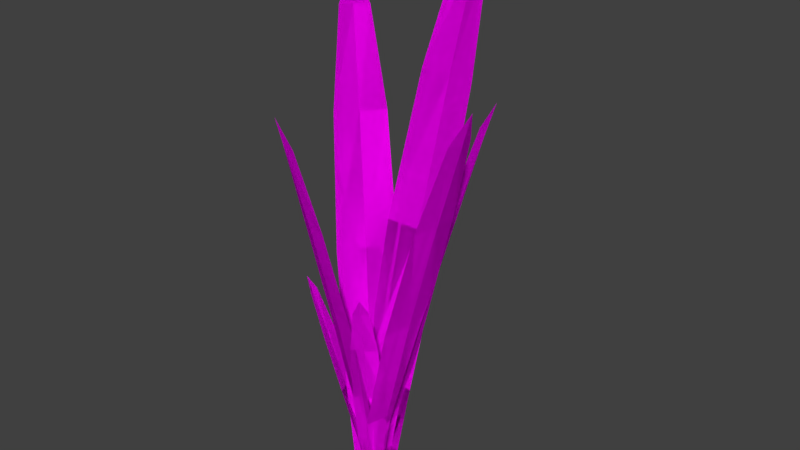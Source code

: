 # Source: bush.blend  (saved by Blender 2.79.0; exported with 4.5.12 LTS)
import bpy
from mathutils import Matrix  # noqa: F401  (used for matrix-valued properties, if any)

bpy.ops.wm.read_factory_settings(use_empty=True)
scene = bpy.context.scene
scene.name = 'Scene'

# ---- collections
col_collection_1 = bpy.data.collections.new('Collection 1'); scene.collection.children.link(col_collection_1)

# ---- images (referenced by path relative to the original .blend; pixels are not part of the script)
import os
ASSET_DIR = os.environ.get("B2B_ASSET_DIR", "")  # directory of the original .blend (textures are referenced by path, not embedded)
HERE = os.path.dirname(os.path.abspath(__file__))  # packed textures are extracted next to this script under _unpacked/

def load_image(name, relpath, width, height, colorspace="sRGB"):
    """Load a texture the original file referenced (path relative to the .blend, or extracted next to this script)."""
    p = next((c for c in (os.path.join(HERE, relpath), os.path.join(ASSET_DIR, relpath)) if relpath and os.path.exists(c)), "")
    if p:
        img = bpy.data.images.load(p, check_existing=True)
        img.name = name
    else:  # same state as the original file: an image datablock whose file is absent (Cycles renders it pink)
        img = bpy.data.images.new(name, width, height)
        img.source = "FILE"
        img.filepath = "//" + (relpath or name)
    img.colorspace_settings.name = colorspace
    return img
img_rainforestleaves_png = load_image('rainForestLeaves.png', 'rainForestLeaves.png', 1024, 1024, 'sRGB')

# ---- materials (node trees are filled in below, after node groups)
mat_bush = bpy.data.materials.new('bush')
mat_bush.alpha_threshold = 0.0
mat_bush.roughness = 0.5

# ---- material node trees
mat_bush.use_nodes = True; mat_bush.node_tree.nodes.clear()
_N = mat_bush.node_tree.nodes; _L = mat_bush.node_tree.links
n0 = _N.new('ShaderNodeOutputMaterial'); n0.name = 'Material Output'; n0.location = (300, 300)
n1 = _N.new('ShaderNodeBsdfDiffuse'); n1.name = 'Diffuse BSDF'; n1.location = (10, 300)
n2 = _N.new('ShaderNodeTexImage'); n2.name = 'Image Texture'; n2.location = (-180, 300)
n2.width = 140
n2.image = img_rainforestleaves_png
_L.new(n1.outputs[0], n0.inputs[0])
_L.new(n2.outputs[0], n1.inputs[0])
n0.is_active_output = True

# ---- world
world_world = bpy.data.worlds.new('World'); scene.world = world_world
world_world.color = (0.05088, 0.05088, 0.05088)
world_world.use_sun_shadow = False
world_world.sun_shadow_jitter_overblur = 0.0
world_world.cycles.sampling_method = 'MANUAL'

# ---- meshes
me_circle = bpy.data.meshes.new('Circle')
me_circle.from_pydata([(0.2761, 1.797, -0.4887), (-0.2547, 1.673, -0.4392), (-0.6825, 1.324, -0.3334), (-0.8928, 0.852, -0.1999), (-0.829, 0.3636, -0.07395), (-0.4838, 0.0002969, -0.02691), (0.02432, -0.001288, -0.037), (0.5134, 0.0006248, -0.01825), (0.8981, 0.3641, -0.05895), (1.102, 0.8527, -0.1826), (1.045, 1.324, -0.3184), (0.7425, 1.674, -0.4306), (0.04409, 0.3621, -0.08087), (0.1139, 0.8506, -0.2057), (0.1902, 1.32, -0.3398), (0.2531, 1.669, -0.4488), (0.2531, 1.669, -0.4488), (0.1902, 1.32, -0.3398), (0.1139, 0.8506, -0.2057), (0.04409, 0.3621, -0.08087), (0.7425, 1.674, -0.4306), (1.045, 1.324, -0.3184), (1.102, 0.8527, -0.1826), (0.8981, 0.3641, -0.05895), (0.5134, 0.0006248, -0.01825), (0.02432, -0.001288, -0.037), (-0.4838, 0.0002969, -0.02691), (-0.829, 0.3636, -0.07395), (-0.8928, 0.852, -0.1999), (-0.6825, 1.324, -0.3334), (-0.2547, 1.673, -0.4392), (0.2761, 1.797, -0.4887), (2.277, 1.318, -0.2457), (1.777, 1.227, -0.2498), (1.087, 0.9706, -0.2178), (0.393, 0.6247, -0.1585), (-0.1216, 0.2666, -0.08736), (-0.1417, 0.0002177, -0.04228), (0.1742, -0.0009442, -0.01841), (0.3543, 0.0004581, 0.01982), (0.7376, 0.267, 0.02021), (1.385, 0.6252, -0.03425), (1.946, 0.971, -0.1102), (2.273, 1.227, -0.1877), (0.3759, 0.2655, -0.04075), (0.957, 0.6237, -0.1035), (1.582, 0.9676, -0.1709), (2.091, 1.224, -0.2256), (2.091, 1.224, -0.2256), (1.582, 0.9676, -0.1709), (0.957, 0.6237, -0.1035), (0.3759, 0.2655, -0.04075), (2.273, 1.227, -0.1877), (1.946, 0.971, -0.1102), (1.385, 0.6252, -0.03425), (0.7376, 0.267, 0.02021), (0.3543, 0.0004581, 0.01982), (0.1742, -0.0009442, -0.01841), (-0.1417, 0.0002177, -0.04228), (-0.1216, 0.2666, -0.08736), (0.393, 0.6247, -0.1585), (1.087, 0.9706, -0.2178), (1.777, 1.227, -0.2498), (2.277, 1.318, -0.2457), (3.304, 1.4, 0.03257), (2.978, 1.303, -0.01577), (2.269, 1.031, -0.05579), (1.368, 0.6637, -0.07676), (0.514, 0.2832, -0.07307), (0.19, 0.0002313, -0.0429), (0.2502, -0.001003, 0.002772), (0.1153, 0.0004867, 0.04628), (0.3847, 0.2836, 0.08139), (1.219, 0.6642, 0.1016), (2.139, 1.032, 0.09867), (2.904, 1.304, 0.07341), (0.5469, 0.282, 0.005246), (1.391, 0.6626, 0.0135), (2.298, 1.028, 0.02249), (3.035, 1.3, 0.02987), (3.035, 1.3, 0.02987), (2.298, 1.028, 0.02249), (1.391, 0.6626, 0.0135), (0.5469, 0.282, 0.005246), (2.904, 1.304, 0.07341), (2.139, 1.032, 0.09867), (1.219, 0.6642, 0.1016), (0.3847, 0.2836, 0.08139), (0.1153, 0.0004867, 0.04628), (0.2502, -0.001003, 0.002772), (0.19, 0.0002313, -0.0429), (0.514, 0.2832, -0.07307), (1.368, 0.6637, -0.07676), (2.269, 1.031, -0.05579), (2.978, 1.303, -0.01577), (3.304, 1.4, 0.03257), (0.6633, 0.7747, 0.1406), (0.7518, 0.7214, 0.1101), (0.7227, 0.5708, 0.06783), (0.5825, 0.3674, 0.02502), (0.3717, 0.1568, -0.006691), (0.2224, 0.001296, -0.005735), (0.07673, 0.0004535, 0.01306), (-0.1293, 0.0003142, 0.02163), (-0.2375, 0.1551, 0.04071), (-0.1209, 0.3654, 0.07975), (0.1135, 0.5691, 0.1152), (0.4001, 0.7204, 0.1375), (0.09729, 0.1556, 0.02212), (0.261, 0.366, 0.0575), (0.4477, 0.5684, 0.0965), (0.6055, 0.7194, 0.1287), (0.6055, 0.7194, 0.1287), (0.4477, 0.5684, 0.0965), (0.261, 0.366, 0.0575), (0.09729, 0.1556, 0.02212), (0.4001, 0.7204, 0.1375), (0.1135, 0.5691, 0.1152), (-0.1209, 0.3654, 0.07975), (-0.2375, 0.1551, 0.04071), (-0.1293, 0.0003142, 0.02163), (0.07673, 0.0004535, 0.01306), (0.2224, 0.001296, -0.005735), (0.3717, 0.1568, -0.006691), (0.5825, 0.3674, 0.02502), (0.7227, 0.5708, 0.06783), (0.7518, 0.7214, 0.1101), (0.6633, 0.7747, 0.1406), (-1.151, 1.323, 0.2387), (-0.6889, 1.232, 0.2255), (-0.1864, 0.9744, 0.1819), (0.2211, 0.6272, 0.1194), (0.4247, 0.2677, 0.05543), (0.2758, 0.002212, 0.03158), (-0.09316, 0.0007742, 0.02469), (-0.3894, 0.0005364, -0.001573), (-0.7274, 0.2648, -0.001995), (-1.109, 0.6238, 0.05311), (-1.339, 0.9715, 0.1245), (-1.354, 1.23, 0.1923), (-0.1877, 0.2657, 0.0364), (-0.4805, 0.6249, 0.09595), (-0.7976, 0.9704, 0.1626), (-1.057, 1.228, 0.2184), (-1.057, 1.228, 0.2184), (-0.7976, 0.9704, 0.1626), (-0.4805, 0.6249, 0.09595), (-0.1877, 0.2657, 0.0364), (-1.354, 1.23, 0.1923), (-1.339, 0.9715, 0.1245), (-1.109, 0.6238, 0.05311), (-0.7274, 0.2648, -0.001995), (-0.3894, 0.0005364, -0.001573), (-0.09316, 0.0007742, 0.02469), (0.2758, 0.002212, 0.03158), (0.4247, 0.2677, 0.05543), (0.2211, 0.6272, 0.1194), (-0.1864, 0.9744, 0.1819), (-0.6889, 1.232, 0.2255), (-1.151, 1.323, 0.2387), (-2.177, 0.6909, 0.02504), (-1.9, 0.6458, 0.04231), (-1.387, 0.5132, 0.05145), (-0.7783, 0.3325, 0.04985), (-0.2291, 0.1439, 0.03828), (-0.01256, 0.001283, 0.02432), (-0.1201, -0.001596, 0.004644), (-0.1348, -0.002252, -0.01871), (-0.4408, 0.1378, -0.03625), (-1.023, 0.3254, -0.03622), (-1.599, 0.507, -0.02308), (-2.023, 0.6423, -0.0007184), (-0.3813, 0.1397, 0.002849), (-0.9469, 0.3278, 0.00865), (-1.537, 0.508, 0.016), (-2.005, 0.6419, 0.02262), (-2.005, 0.6419, 0.02262), (-1.537, 0.508, 0.016), (-0.9469, 0.3278, 0.00865), (-0.3813, 0.1397, 0.002849), (-2.023, 0.6423, -0.0007184), (-1.599, 0.507, -0.02308), (-1.023, 0.3254, -0.03622), (-0.4408, 0.1378, -0.03625), (-0.1348, -0.002252, -0.01871), (-0.1201, -0.001596, 0.004644), (-0.01256, 0.001283, 0.02432), (-0.2291, 0.1439, 0.03828), (-0.7783, 0.3325, 0.04985), (-1.387, 0.5132, 0.05145), (-1.9, 0.6458, 0.04231), (-2.177, 0.6909, 0.02504), (-3.165, 1.592, -0.3364), (-3.026, 1.487, -0.2597), (-2.474, 1.18, -0.1553), (-1.657, 0.7636, -0.05221), (-0.7935, 0.3297, 0.02374), (-0.3705, 0.003667, 0.03509), (-0.2529, -0.002042, -0.01595), (0.06211, -0.003934, -0.05472), (-0.0442, 0.3165, -0.1318), (-0.7917, 0.7484, -0.2318), (-1.724, 1.167, -0.3109), (-2.593, 1.479, -0.3495), (-0.5176, 0.3212, -0.06017), (-1.323, 0.7541, -0.1481), (-2.194, 1.169, -0.2388), (-2.905, 1.479, -0.3103), (-2.905, 1.479, -0.3103), (-2.194, 1.169, -0.2388), (-1.323, 0.7541, -0.1481), (-0.5176, 0.3212, -0.06017), (-2.593, 1.479, -0.3495), (-1.724, 1.167, -0.3109), (-0.7917, 0.7484, -0.2318), (-0.0442, 0.3165, -0.1318), (0.06211, -0.003934, -0.05472), (-0.2529, -0.002042, -0.01595), (-0.3705, 0.003667, 0.03509), (-0.7935, 0.3297, 0.02374), (-1.657, 0.7636, -0.05221), (-2.474, 1.18, -0.1553), (-3.026, 1.487, -0.2597), (-3.165, 1.592, -0.3364)], [], [(6, 7, 8, 12), (12, 8, 9, 13), (13, 9, 10, 14), (14, 10, 11, 15), (0, 1, 15), (2, 14, 15, 1), (3, 13, 14, 2), (4, 12, 13, 3), (5, 6, 12, 4), (11, 0, 15), (20, 16, 31), (26, 27, 19, 25), (27, 28, 18, 19), (28, 29, 17, 18), (29, 30, 16, 17), (31, 16, 30), (17, 16, 20, 21), (18, 17, 21, 22), (19, 18, 22, 23), (25, 19, 23, 24), (38, 39, 40, 44), (44, 40, 41, 45), (45, 41, 42, 46), (46, 42, 43, 47), (32, 33, 47), (34, 46, 47, 33), (35, 45, 46, 34), (36, 44, 45, 35), (37, 38, 44, 36), (43, 32, 47), (52, 48, 63), (58, 59, 51, 57), (59, 60, 50, 51), (60, 61, 49, 50), (61, 62, 48, 49), (63, 48, 62), (49, 48, 52, 53), (50, 49, 53, 54), (51, 50, 54, 55), (57, 51, 55, 56), (70, 71, 72, 76), (76, 72, 73, 77), (77, 73, 74, 78), (78, 74, 75, 79), (64, 65, 79), (66, 78, 79, 65), (67, 77, 78, 66), (68, 76, 77, 67), (69, 70, 76, 68), (75, 64, 79), (84, 80, 95), (90, 91, 83, 89), (91, 92, 82, 83), (92, 93, 81, 82), (93, 94, 80, 81), (95, 80, 94), (81, 80, 84, 85), (82, 81, 85, 86), (83, 82, 86, 87), (89, 83, 87, 88), (102, 103, 104, 108), (108, 104, 105, 109), (109, 105, 106, 110), (110, 106, 107, 111), (96, 97, 111), (98, 110, 111, 97), (99, 109, 110, 98), (100, 108, 109, 99), (101, 102, 108, 100), (107, 96, 111), (116, 112, 127), (122, 123, 115, 121), (123, 124, 114, 115), (124, 125, 113, 114), (125, 126, 112, 113), (127, 112, 126), (113, 112, 116, 117), (114, 113, 117, 118), (115, 114, 118, 119), (121, 115, 119, 120), (134, 135, 136, 140), (140, 136, 137, 141), (141, 137, 138, 142), (142, 138, 139, 143), (128, 129, 143), (130, 142, 143, 129), (131, 141, 142, 130), (132, 140, 141, 131), (133, 134, 140, 132), (139, 128, 143), (148, 144, 159), (154, 155, 147, 153), (155, 156, 146, 147), (156, 157, 145, 146), (157, 158, 144, 145), (159, 144, 158), (145, 144, 148, 149), (146, 145, 149, 150), (147, 146, 150, 151), (153, 147, 151, 152), (166, 167, 168, 172), (172, 168, 169, 173), (173, 169, 170, 174), (174, 170, 171, 175), (160, 161, 175), (162, 174, 175, 161), (163, 173, 174, 162), (164, 172, 173, 163), (165, 166, 172, 164), (171, 160, 175), (180, 176, 191), (186, 187, 179, 185), (187, 188, 178, 179), (188, 189, 177, 178), (189, 190, 176, 177), (191, 176, 190), (177, 176, 180, 181), (178, 177, 181, 182), (179, 178, 182, 183), (185, 179, 183, 184), (198, 199, 200, 204), (204, 200, 201, 205), (205, 201, 202, 206), (206, 202, 203, 207), (192, 193, 207), (194, 206, 207, 193), (195, 205, 206, 194), (196, 204, 205, 195), (197, 198, 204, 196), (203, 192, 207), (212, 208, 223), (218, 219, 211, 217), (219, 220, 210, 211), (220, 221, 209, 210), (221, 222, 208, 209), (223, 208, 222), (209, 208, 212, 213), (210, 209, 213, 214), (211, 210, 214, 215), (217, 211, 215, 216)])
_uv = me_circle.uv_layers.new(name='UVMap')
_uv.uv.foreach_set('vector', [0.4744, 0.4853, 0.5368, 0.4647, 0.6384, 0.468, 0.5707, 0.5869, 0.5707, 0.5869, 0.6384, 0.468, 0.7285, 0.5072, 0.6605, 0.6645, 0.6605, 0.6645, 0.7285, 0.5072, 0.8607, 0.6959, 0.7635, 0.7863, 0.7635, 0.7863, 0.8607, 0.6959, 0.899, 0.8477, 0.8696, 0.8952, 0.9269, 0.9643, 0.844, 0.9329, 0.8696, 0.8952, 0.7004, 0.8333, 0.7635, 0.7863, 0.8696, 0.8952, 0.844, 0.9329, 0.5446, 0.7452, 0.6605, 0.6645, 0.7635, 0.7863, 0.7004, 0.8333, 0.4712, 0.6468, 0.5707, 0.5869, 0.6605, 0.6645, 0.5446, 0.7452, 0.4485, 0.5769, 0.4744, 0.4853, 0.5707, 0.5869, 0.4712, 0.6468, 0.899, 0.8477, 0.9269, 0.9643, 0.8696, 0.8952, 0.899, 0.8477, 0.8696, 0.8952, 0.9269, 0.9643, 0.4485, 0.5769, 0.4712, 0.6468, 0.5707, 0.5869, 0.4744, 0.4853, 0.4712, 0.6468, 0.5446, 0.7452, 0.6605, 0.6645, 0.5707, 0.5869, 0.5446, 0.7452, 0.7004, 0.8333, 0.7635, 0.7863, 0.6605, 0.6645, 0.7004, 0.8333, 0.844, 0.9329, 0.8696, 0.8952, 0.7635, 0.7863, 0.9269, 0.9643, 0.8696, 0.8952, 0.844, 0.9329, 0.7635, 0.7863, 0.8696, 0.8952, 0.899, 0.8477, 0.8607, 0.6959, 0.6605, 0.6645, 0.7635, 0.7863, 0.8607, 0.6959, 0.7285, 0.5072, 0.5707, 0.5869, 0.6605, 0.6645, 0.7285, 0.5072, 0.6384, 0.468, 0.4744, 0.4853, 0.5707, 0.5869, 0.6384, 0.468, 0.5368, 0.4647, 0.4744, 0.4853, 0.5368, 0.4647, 0.6384, 0.468, 0.5707, 0.5869, 0.5707, 0.5869, 0.6384, 0.468, 0.7285, 0.5072, 0.6605, 0.6645, 0.6605, 0.6645, 0.7285, 0.5072, 0.8607, 0.6959, 0.7635, 0.7863, 0.7635, 0.7863, 0.8607, 0.6959, 0.899, 0.8477, 0.8696, 0.8952, 0.9269, 0.9643, 0.844, 0.9329, 0.8696, 0.8952, 0.7004, 0.8333, 0.7635, 0.7863, 0.8696, 0.8952, 0.844, 0.9329, 0.5446, 0.7452, 0.6605, 0.6645, 0.7635, 0.7863, 0.7004, 0.8333, 0.4712, 0.6468, 0.5707, 0.5869, 0.6605, 0.6645, 0.5446, 0.7452, 0.4485, 0.5769, 0.4744, 0.4853, 0.5707, 0.5869, 0.4712, 0.6468, 0.899, 0.8477, 0.9269, 0.9643, 0.8696, 0.8952, 0.899, 0.8477, 0.8696, 0.8952, 0.9269, 0.9643, 0.4485, 0.5769, 0.4712, 0.6468, 0.5707, 0.5869, 0.4744, 0.4853, 0.4712, 0.6468, 0.5446, 0.7452, 0.6605, 0.6645, 0.5707, 0.5869, 0.5446, 0.7452, 0.7004, 0.8333, 0.7635, 0.7863, 0.6605, 0.6645, 0.7004, 0.8333, 0.844, 0.9329, 0.8696, 0.8952, 0.7635, 0.7863, 0.9269, 0.9643, 0.8696, 0.8952, 0.844, 0.9329, 0.7635, 0.7863, 0.8696, 0.8952, 0.899, 0.8477, 0.8607, 0.6959, 0.6605, 0.6645, 0.7635, 0.7863, 0.8607, 0.6959, 0.7285, 0.5072, 0.5707, 0.5869, 0.6605, 0.6645, 0.7285, 0.5072, 0.6384, 0.468, 0.4744, 0.4853, 0.5707, 0.5869, 0.6384, 0.468, 0.5368, 0.4647, 0.4744, 0.4853, 0.5368, 0.4647, 0.6384, 0.468, 0.5707, 0.5869, 0.5707, 0.5869, 0.6384, 0.468, 0.7285, 0.5072, 0.6605, 0.6645, 0.6605, 0.6645, 0.7285, 0.5072, 0.8607, 0.6959, 0.7635, 0.7863, 0.7635, 0.7863, 0.8607, 0.6959, 0.899, 0.8477, 0.8696, 0.8952, 0.9269, 0.9643, 0.844, 0.9329, 0.8696, 0.8952, 0.7004, 0.8333, 0.7635, 0.7863, 0.8696, 0.8952, 0.844, 0.9329, 0.5446, 0.7452, 0.6605, 0.6645, 0.7635, 0.7863, 0.7004, 0.8333, 0.4712, 0.6468, 0.5707, 0.5869, 0.6605, 0.6645, 0.5446, 0.7452, 0.4485, 0.5769, 0.4744, 0.4853, 0.5707, 0.5869, 0.4712, 0.6468, 0.899, 0.8477, 0.9269, 0.9643, 0.8696, 0.8952, 0.899, 0.8477, 0.8696, 0.8952, 0.9269, 0.9643, 0.4485, 0.5769, 0.4712, 0.6468, 0.5707, 0.5869, 0.4744, 0.4853, 0.4712, 0.6468, 0.5446, 0.7452, 0.6605, 0.6645, 0.5707, 0.5869, 0.5446, 0.7452, 0.7004, 0.8333, 0.7635, 0.7863, 0.6605, 0.6645, 0.7004, 0.8333, 0.844, 0.9329, 0.8696, 0.8952, 0.7635, 0.7863, 0.9269, 0.9643, 0.8696, 0.8952, 0.844, 0.9329, 0.7635, 0.7863, 0.8696, 0.8952, 0.899, 0.8477, 0.8607, 0.6959, 0.6605, 0.6645, 0.7635, 0.7863, 0.8607, 0.6959, 0.7285, 0.5072, 0.5707, 0.5869, 0.6605, 0.6645, 0.7285, 0.5072, 0.6384, 0.468, 0.4744, 0.4853, 0.5707, 0.5869, 0.6384, 0.468, 0.5368, 0.4647, 0.4744, 0.4853, 0.5368, 0.4647, 0.6384, 0.468, 0.5707, 0.5869, 0.5707, 0.5869, 0.6384, 0.468, 0.7285, 0.5072, 0.6605, 0.6645, 0.6605, 0.6645, 0.7285, 0.5072, 0.8607, 0.6959, 0.7635, 0.7863, 0.7635, 0.7863, 0.8607, 0.6959, 0.899, 0.8477, 0.8696, 0.8952, 0.9269, 0.9643, 0.844, 0.9329, 0.8696, 0.8952, 0.7004, 0.8333, 0.7635, 0.7863, 0.8696, 0.8952, 0.844, 0.9329, 0.5446, 0.7452, 0.6605, 0.6645, 0.7635, 0.7863, 0.7004, 0.8333, 0.4712, 0.6468, 0.5707, 0.5869, 0.6605, 0.6645, 0.5446, 0.7452, 0.4485, 0.5769, 0.4744, 0.4853, 0.5707, 0.5869, 0.4712, 0.6468, 0.899, 0.8477, 0.9269, 0.9643, 0.8696, 0.8952, 0.899, 0.8477, 0.8696, 0.8952, 0.9269, 0.9643, 0.4485, 0.5769, 0.4712, 0.6468, 0.5707, 0.5869, 0.4744, 0.4853, 0.4712, 0.6468, 0.5446, 0.7452, 0.6605, 0.6645, 0.5707, 0.5869, 0.5446, 0.7452, 0.7004, 0.8333, 0.7635, 0.7863, 0.6605, 0.6645, 0.7004, 0.8333, 0.844, 0.9329, 0.8696, 0.8952, 0.7635, 0.7863, 0.9269, 0.9643, 0.8696, 0.8952, 0.844, 0.9329, 0.7635, 0.7863, 0.8696, 0.8952, 0.899, 0.8477, 0.8607, 0.6959, 0.6605, 0.6645, 0.7635, 0.7863, 0.8607, 0.6959, 0.7285, 0.5072, 0.5707, 0.5869, 0.6605, 0.6645, 0.7285, 0.5072, 0.6384, 0.468, 0.4744, 0.4853, 0.5707, 0.5869, 0.6384, 0.468, 0.5368, 0.4647, 0.4744, 0.4853, 0.5368, 0.4647, 0.6384, 0.468, 0.5707, 0.5869, 0.5707, 0.5869, 0.6384, 0.468, 0.7285, 0.5072, 0.6605, 0.6645, 0.6605, 0.6645, 0.7285, 0.5072, 0.8607, 0.6959, 0.7635, 0.7863, 0.7635, 0.7863, 0.8607, 0.6959, 0.899, 0.8477, 0.8696, 0.8952, 0.9269, 0.9643, 0.844, 0.9329, 0.8696, 0.8952, 0.7004, 0.8333, 0.7635, 0.7863, 0.8696, 0.8952, 0.844, 0.9329, 0.5446, 0.7452, 0.6605, 0.6645, 0.7635, 0.7863, 0.7004, 0.8333, 0.4712, 0.6468, 0.5707, 0.5869, 0.6605, 0.6645, 0.5446, 0.7452, 0.4485, 0.5769, 0.4744, 0.4853, 0.5707, 0.5869, 0.4712, 0.6468, 0.899, 0.8477, 0.9269, 0.9643, 0.8696, 0.8952, 0.899, 0.8477, 0.8696, 0.8952, 0.9269, 0.9643, 0.4485, 0.5769, 0.4712, 0.6468, 0.5707, 0.5869, 0.4744, 0.4853, 0.4712, 0.6468, 0.5446, 0.7452, 0.6605, 0.6645, 0.5707, 0.5869, 0.5446, 0.7452, 0.7004, 0.8333, 0.7635, 0.7863, 0.6605, 0.6645, 0.7004, 0.8333, 0.844, 0.9329, 0.8696, 0.8952, 0.7635, 0.7863, 0.9269, 0.9643, 0.8696, 0.8952, 0.844, 0.9329, 0.7635, 0.7863, 0.8696, 0.8952, 0.899, 0.8477, 0.8607, 0.6959, 0.6605, 0.6645, 0.7635, 0.7863, 0.8607, 0.6959, 0.7285, 0.5072, 0.5707, 0.5869, 0.6605, 0.6645, 0.7285, 0.5072, 0.6384, 0.468, 0.4744, 0.4853, 0.5707, 0.5869, 0.6384, 0.468, 0.5368, 0.4647, 0.4744, 0.4853, 0.5368, 0.4647, 0.6384, 0.468, 0.5707, 0.5869, 0.5707, 0.5869, 0.6384, 0.468, 0.7285, 0.5072, 0.6605, 0.6645, 0.6605, 0.6645, 0.7285, 0.5072, 0.8607, 0.6959, 0.7635, 0.7863, 0.7635, 0.7863, 0.8607, 0.6959, 0.899, 0.8477, 0.8696, 0.8952, 0.9269, 0.9643, 0.844, 0.9329, 0.8696, 0.8952, 0.7004, 0.8333, 0.7635, 0.7863, 0.8696, 0.8952, 0.844, 0.9329, 0.5446, 0.7452, 0.6605, 0.6645, 0.7635, 0.7863, 0.7004, 0.8333, 0.4712, 0.6468, 0.5707, 0.5869, 0.6605, 0.6645, 0.5446, 0.7452, 0.4485, 0.5769, 0.4744, 0.4853, 0.5707, 0.5869, 0.4712, 0.6468, 0.899, 0.8477, 0.9269, 0.9643, 0.8696, 0.8952, 0.899, 0.8477, 0.8696, 0.8952, 0.9269, 0.9643, 0.4485, 0.5769, 0.4712, 0.6468, 0.5707, 0.5869, 0.4744, 0.4853, 0.4712, 0.6468, 0.5446, 0.7452, 0.6605, 0.6645, 0.5707, 0.5869, 0.5446, 0.7452, 0.7004, 0.8333, 0.7635, 0.7863, 0.6605, 0.6645, 0.7004, 0.8333, 0.844, 0.9329, 0.8696, 0.8952, 0.7635, 0.7863, 0.9269, 0.9643, 0.8696, 0.8952, 0.844, 0.9329, 0.7635, 0.7863, 0.8696, 0.8952, 0.899, 0.8477, 0.8607, 0.6959, 0.6605, 0.6645, 0.7635, 0.7863, 0.8607, 0.6959, 0.7285, 0.5072, 0.5707, 0.5869, 0.6605, 0.6645, 0.7285, 0.5072, 0.6384, 0.468, 0.4744, 0.4853, 0.5707, 0.5869, 0.6384, 0.468, 0.5368, 0.4647, 0.4744, 0.4853, 0.5368, 0.4647, 0.6384, 0.468, 0.5707, 0.5869, 0.5707, 0.5869, 0.6384, 0.468, 0.7285, 0.5072, 0.6605, 0.6645, 0.6605, 0.6645, 0.7285, 0.5072, 0.8607, 0.6959, 0.7635, 0.7863, 0.7635, 0.7863, 0.8607, 0.6959, 0.899, 0.8477, 0.8696, 0.8952, 0.9269, 0.9643, 0.844, 0.9329, 0.8696, 0.8952, 0.7004, 0.8333, 0.7635, 0.7863, 0.8696, 0.8952, 0.844, 0.9329, 0.5446, 0.7452, 0.6605, 0.6645, 0.7635, 0.7863, 0.7004, 0.8333, 0.4712, 0.6468, 0.5707, 0.5869, 0.6605, 0.6645, 0.5446, 0.7452, 0.4485, 0.5769, 0.4744, 0.4853, 0.5707, 0.5869, 0.4712, 0.6468, 0.899, 0.8477, 0.9269, 0.9643, 0.8696, 0.8952, 0.899, 0.8477, 0.8696, 0.8952, 0.9269, 0.9643, 0.4485, 0.5769, 0.4712, 0.6468, 0.5707, 0.5869, 0.4744, 0.4853, 0.4712, 0.6468, 0.5446, 0.7452, 0.6605, 0.6645, 0.5707, 0.5869, 0.5446, 0.7452, 0.7004, 0.8333, 0.7635, 0.7863, 0.6605, 0.6645, 0.7004, 0.8333, 0.844, 0.9329, 0.8696, 0.8952, 0.7635, 0.7863, 0.9269, 0.9643, 0.8696, 0.8952, 0.844, 0.9329, 0.7635, 0.7863, 0.8696, 0.8952, 0.899, 0.8477, 0.8607, 0.6959, 0.6605, 0.6645, 0.7635, 0.7863, 0.8607, 0.6959, 0.7285, 0.5072, 0.5707, 0.5869, 0.6605, 0.6645, 0.7285, 0.5072, 0.6384, 0.468, 0.4744, 0.4853, 0.5707, 0.5869, 0.6384, 0.468, 0.5368, 0.4647])
me_circle.materials.append(mat_bush)
me_circle.use_remesh_preserve_volume = False
me_circle.use_remesh_preserve_attributes = False
me_circle.use_mirror_vertex_groups = False
me_circle.update()

# ---- objects
ob_circle = bpy.data.objects.new('Circle', me_circle)

# ---- transforms, parenting, visibility, modifiers, constraints
ob_circle.location = (0.0, 0.0, 0.0)
ob_circle.rotation_euler = (1.571, -0.0, 0.0)
ob_circle.scale = (0.115, 1.0, 1.0)
ob_circle.lineart.crease_threshold = 0.0

# ---- collection membership
col_collection_1.objects.link(ob_circle)

# ---- scene / render settings (as saved in the file)
scene.frame_start = 1; scene.frame_end = 250; scene.frame_set(1)
scene.render.engine = 'CYCLES'
scene.render.resolution_percentage = 50
scene.render.dither_intensity = 0.0
scene.cycles.use_denoising = False
scene.cycles.samples = 128
scene.cycles.sampling_pattern = 'TABULATED_SOBOL'
scene.cycles.use_adaptive_sampling = False
scene.cycles.use_light_tree = False
scene.cycles.blur_glossy = 0.0
scene.cycles.sample_clamp_indirect = 0.0
scene.view_settings.view_transform = 'Standard'
bpy.context.view_layer.update()

# ---- added for rendering (the .blend has no active camera and no usable light): camera, sun
cam_auto = bpy.data.cameras.new('AutoCamera')
cam_auto.lens = 50.0
cam_auto.sensor_width = 36.0
cam_auto.clip_end = 1000.0
ob_auto_camera = bpy.data.objects.new('AutoCamera', cam_auto)
scene.collection.objects.link(ob_auto_camera)
ob_auto_camera.location = (1.93234, -2.18425, 2.43596)
ob_auto_camera.rotation_euler = (1.09748, -7.21219e-08, 0.694738)
scene.camera = ob_auto_camera
light_auto_sun = bpy.data.lights.new('AutoSun', 'SUN')
light_auto_sun.energy = 3.0
light_auto_sun.angle = 0.0523599
ob_auto_sun = bpy.data.objects.new('AutoSun', light_auto_sun)
scene.collection.objects.link(ob_auto_sun)
ob_auto_sun.rotation_euler = (0.872665, 0.174533, 0.523599)
bpy.context.view_layer.update()
